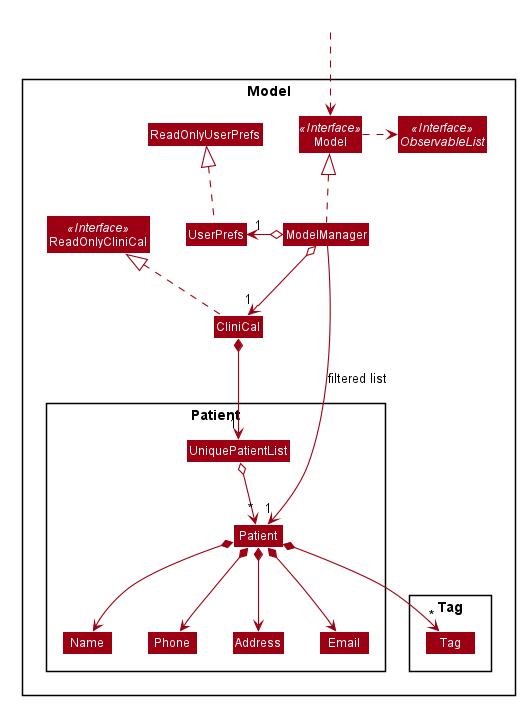

The diagram above was rendered by PlantUML. Its source (embedded in the PNG):
@startuml








skinparam BackgroundColor #FFFFFFF

skinparam Shadowing false

skinparam Class {
    FontColor #FFFFFF
    BorderThickness 1
    BorderColor #FFFFFF
    StereotypeFontColor #FFFFFF
    FontName Arial
}

skinparam Actor {
    BorderColor #000000
    Color #000000
    FontName Arial
}

skinparam Sequence {
    MessageAlign center
    BoxFontSize 15
    BoxPadding 0
    BoxFontColor #FFFFFF
    FontName Arial
}

skinparam Participant {
    FontColor #FFFFFFF
    Padding 20
}

skinparam MinClassWidth 50
skinparam ParticipantPadding 10
skinparam Shadowing false
skinparam DefaultTextAlignment center
skinparam packageStyle Rectangle

hide footbox
hide members
hide circle
skinparam arrowThickness 1.1
skinparam arrowColor #9D0012
skinparam classBackgroundColor #9D0012

Package Model <<Rectangle>>{
Interface ReadOnlyCliniCal <<Interface>>
Interface Model <<Interface>>
Interface ObservableList <<Interface>>
Class CliniCal
Class ReadOnlyCliniCal
Class Model
Class ModelManager
Class UserPrefs
Class ReadOnlyUserPrefs

Package Patient {
Class Patient
Class Address
Class Email
Class Name
Class Phone
Class UniquePatientList
}

Package Tag {
Class Tag
}
}

Class HiddenOutside #FFFFFF
HiddenOutside ..> Model

CliniCal .up.|> ReadOnlyCliniCal

ModelManager .up.|> Model
Model .right.> ObservableList
ModelManager o--> "1" CliniCal
ModelManager o-left-> "1" UserPrefs
UserPrefs .up.|> ReadOnlyUserPrefs

CliniCal *--> "1" UniquePatientList
UniquePatientList o--> "*" Patient
Patient *--> Name
Patient *--> Phone
Patient *--> Email
Patient *--> Address
Patient *--> "*" Tag

Name -[hidden]right-> Phone
Phone -[hidden]right-> Address
Address -[hidden]right-> Email

ModelManager -->"1" Patient : filtered list
@enduml